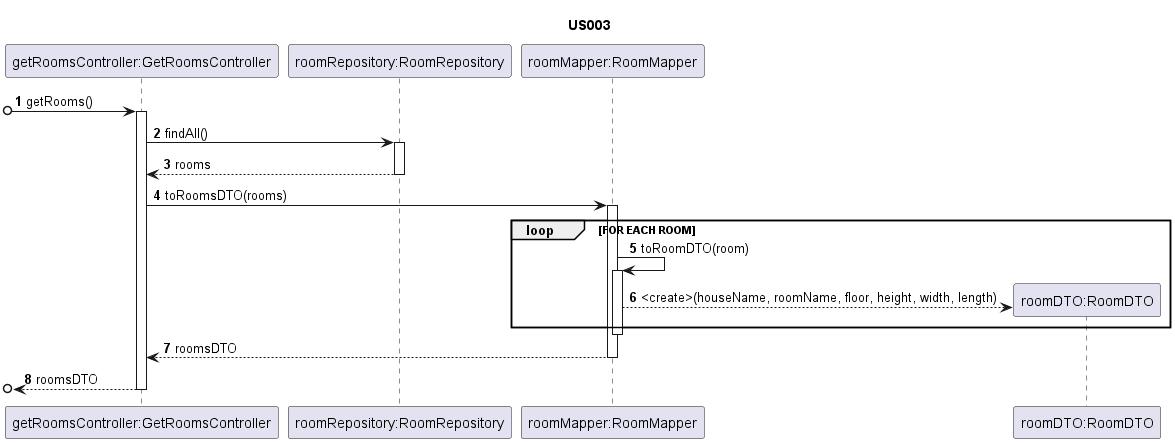

The diagram above was rendered by PlantUML. Its source (embedded in the PNG):
@startuml

autonumber

title US003

/'
As an Administrator, I want to have a list of existing rooms, so that I can choose one to edit it.
'/

participant "getRoomsController:GetRoomsController" as GRC
participant "roomRepository:RoomRepository" as RR
participant "roomMapper:RoomMapper" as RM
participant "roomDTO:RoomDTO" as RD


[o-> GRC: getRooms()
activate GRC
GRC -> RR: findAll()
activate RR
RR --> GRC: rooms
deactivate RR
GRC -> RM : toRoomsDTO(rooms)
activate RM
loop FOR EACH ROOM
 RM -> RM : toRoomDTO(room)
activate RM
RM --> RD** : <create>(houseName, roomName, floor, height, width, length)
end
deactivate RM
RM --> GRC : roomsDTO
deactivate RM
[o<-- GRC : roomsDTO
deactivate GRC

@enduml